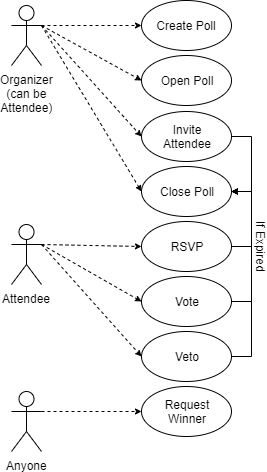

The diagram above was exported from draw.io. Its source (the exported page's mxGraphModel, read from the mxfile embedded in the PNG):
<mxGraphModel dx="446" dy="685" grid="1" gridSize="10" guides="1" tooltips="1" connect="1" arrows="1" fold="1" page="1" pageScale="1" pageWidth="850" pageHeight="1100" math="0" shadow="0">
  <root>
    <mxCell id="0" />
    <mxCell id="1" parent="0" />
    <mxCell id="qVNHFQ6u8paVSxFtAw5h-6" style="edgeStyle=orthogonalEdgeStyle;rounded=0;orthogonalLoop=1;jettySize=auto;html=1;exitX=1;exitY=0.3333333333333333;exitDx=0;exitDy=0;exitPerimeter=0;entryX=0;entryY=0.5;entryDx=0;entryDy=0;dashed=1;endSize=4;" parent="1" source="qVNHFQ6u8paVSxFtAw5h-1" target="qVNHFQ6u8paVSxFtAw5h-5" edge="1">
      <mxGeometry relative="1" as="geometry" />
    </mxCell>
    <mxCell id="qVNHFQ6u8paVSxFtAw5h-10" style="rounded=0;orthogonalLoop=1;jettySize=auto;html=1;exitX=1;exitY=0.3333333333333333;exitDx=0;exitDy=0;exitPerimeter=0;entryX=0;entryY=0.5;entryDx=0;entryDy=0;dashed=1;endSize=4;" parent="1" source="qVNHFQ6u8paVSxFtAw5h-1" target="qVNHFQ6u8paVSxFtAw5h-8" edge="1">
      <mxGeometry relative="1" as="geometry" />
    </mxCell>
    <mxCell id="qVNHFQ6u8paVSxFtAw5h-22" style="edgeStyle=none;rounded=0;orthogonalLoop=1;jettySize=auto;html=1;exitX=1;exitY=0.3333333333333333;exitDx=0;exitDy=0;exitPerimeter=0;entryX=0;entryY=0.5;entryDx=0;entryDy=0;dashed=1;endArrow=classic;endFill=1;endSize=4;" parent="1" source="qVNHFQ6u8paVSxFtAw5h-1" target="qVNHFQ6u8paVSxFtAw5h-21" edge="1">
      <mxGeometry relative="1" as="geometry" />
    </mxCell>
    <mxCell id="kYAKrhin9GgSdA1ajQ9B-1" style="rounded=0;orthogonalLoop=1;jettySize=auto;html=1;exitX=1;exitY=0.3333333333333333;exitDx=0;exitDy=0;exitPerimeter=0;entryX=0;entryY=0.5;entryDx=0;entryDy=0;dashed=1;endSize=4;startSize=4;" edge="1" parent="1" source="qVNHFQ6u8paVSxFtAw5h-1" target="qVNHFQ6u8paVSxFtAw5h-31">
      <mxGeometry relative="1" as="geometry" />
    </mxCell>
    <mxCell id="qVNHFQ6u8paVSxFtAw5h-1" value="Organizer&lt;br&gt;(can be&lt;br&gt;Attendee)" style="shape=umlActor;verticalLabelPosition=bottom;labelBackgroundColor=#ffffff;verticalAlign=top;html=1;outlineConnect=0;" parent="1" vertex="1">
      <mxGeometry x="20" y="20" width="30" height="60" as="geometry" />
    </mxCell>
    <mxCell id="qVNHFQ6u8paVSxFtAw5h-17" style="edgeStyle=none;rounded=0;orthogonalLoop=1;jettySize=auto;html=1;exitX=1;exitY=0.3333333333333333;exitDx=0;exitDy=0;exitPerimeter=0;entryX=0;entryY=0.5;entryDx=0;entryDy=0;dashed=1;endSize=4;endArrow=classic;endFill=1;" parent="1" source="qVNHFQ6u8paVSxFtAw5h-4" target="qVNHFQ6u8paVSxFtAw5h-12" edge="1">
      <mxGeometry relative="1" as="geometry" />
    </mxCell>
    <mxCell id="qVNHFQ6u8paVSxFtAw5h-18" style="edgeStyle=none;rounded=0;orthogonalLoop=1;jettySize=auto;html=1;exitX=1;exitY=0.3333333333333333;exitDx=0;exitDy=0;exitPerimeter=0;entryX=0;entryY=0.5;entryDx=0;entryDy=0;dashed=1;endSize=4;endArrow=classic;endFill=1;" parent="1" source="qVNHFQ6u8paVSxFtAw5h-4" target="qVNHFQ6u8paVSxFtAw5h-15" edge="1">
      <mxGeometry relative="1" as="geometry" />
    </mxCell>
    <mxCell id="qVNHFQ6u8paVSxFtAw5h-19" style="edgeStyle=none;rounded=0;orthogonalLoop=1;jettySize=auto;html=1;exitX=1;exitY=0.3333333333333333;exitDx=0;exitDy=0;exitPerimeter=0;entryX=0;entryY=0.5;entryDx=0;entryDy=0;dashed=1;endSize=4;" parent="1" source="qVNHFQ6u8paVSxFtAw5h-4" target="qVNHFQ6u8paVSxFtAw5h-16" edge="1">
      <mxGeometry relative="1" as="geometry" />
    </mxCell>
    <mxCell id="qVNHFQ6u8paVSxFtAw5h-4" value="Attendee" style="shape=umlActor;verticalLabelPosition=bottom;labelBackgroundColor=#ffffff;verticalAlign=top;html=1;outlineConnect=0;" parent="1" vertex="1">
      <mxGeometry x="20" y="239" width="30" height="60" as="geometry" />
    </mxCell>
    <mxCell id="qVNHFQ6u8paVSxFtAw5h-5" value="Create Poll" style="ellipse;whiteSpace=wrap;html=1;" parent="1" vertex="1">
      <mxGeometry x="150" y="15" width="90" height="50" as="geometry" />
    </mxCell>
    <mxCell id="qVNHFQ6u8paVSxFtAw5h-31" value="Open Poll" style="ellipse;whiteSpace=wrap;html=1;" parent="1" vertex="1">
      <mxGeometry x="150" y="70" width="90" height="50" as="geometry" />
    </mxCell>
    <mxCell id="kYAKrhin9GgSdA1ajQ9B-6" style="edgeStyle=orthogonalEdgeStyle;rounded=0;orthogonalLoop=1;jettySize=auto;html=1;exitX=1;exitY=0.5;exitDx=0;exitDy=0;entryX=1;entryY=0.5;entryDx=0;entryDy=0;startSize=4;endSize=4;" edge="1" parent="1" source="qVNHFQ6u8paVSxFtAw5h-8" target="qVNHFQ6u8paVSxFtAw5h-21">
      <mxGeometry relative="1" as="geometry" />
    </mxCell>
    <mxCell id="qVNHFQ6u8paVSxFtAw5h-8" value="Invite&lt;br&gt;Attendee" style="ellipse;whiteSpace=wrap;html=1;" parent="1" vertex="1">
      <mxGeometry x="150" y="126" width="90" height="50" as="geometry" />
    </mxCell>
    <mxCell id="kYAKrhin9GgSdA1ajQ9B-2" style="edgeStyle=orthogonalEdgeStyle;rounded=0;orthogonalLoop=1;jettySize=auto;html=1;exitX=1;exitY=0.5;exitDx=0;exitDy=0;entryX=1;entryY=0.5;entryDx=0;entryDy=0;startSize=4;endSize=4;" edge="1" parent="1" source="qVNHFQ6u8paVSxFtAw5h-12" target="qVNHFQ6u8paVSxFtAw5h-21">
      <mxGeometry relative="1" as="geometry" />
    </mxCell>
    <mxCell id="qVNHFQ6u8paVSxFtAw5h-12" value="RSVP" style="ellipse;whiteSpace=wrap;html=1;" parent="1" vertex="1">
      <mxGeometry x="150" y="236" width="90" height="50" as="geometry" />
    </mxCell>
    <mxCell id="kYAKrhin9GgSdA1ajQ9B-3" style="edgeStyle=orthogonalEdgeStyle;rounded=0;orthogonalLoop=1;jettySize=auto;html=1;exitX=1;exitY=0.5;exitDx=0;exitDy=0;entryX=1;entryY=0.5;entryDx=0;entryDy=0;startSize=4;endSize=4;" edge="1" parent="1" source="qVNHFQ6u8paVSxFtAw5h-15" target="qVNHFQ6u8paVSxFtAw5h-21">
      <mxGeometry relative="1" as="geometry" />
    </mxCell>
    <mxCell id="qVNHFQ6u8paVSxFtAw5h-15" value="Vote" style="ellipse;whiteSpace=wrap;html=1;" parent="1" vertex="1">
      <mxGeometry x="150" y="291" width="90" height="50" as="geometry" />
    </mxCell>
    <mxCell id="kYAKrhin9GgSdA1ajQ9B-4" style="edgeStyle=orthogonalEdgeStyle;rounded=0;orthogonalLoop=1;jettySize=auto;html=1;exitX=1;exitY=0.5;exitDx=0;exitDy=0;entryX=1;entryY=0.5;entryDx=0;entryDy=0;startSize=4;endSize=4;" edge="1" parent="1" source="qVNHFQ6u8paVSxFtAw5h-16" target="qVNHFQ6u8paVSxFtAw5h-21">
      <mxGeometry relative="1" as="geometry" />
    </mxCell>
    <mxCell id="kYAKrhin9GgSdA1ajQ9B-7" value="If Expired" style="text;html=1;resizable=0;points=[];align=center;verticalAlign=middle;labelBackgroundColor=#ffffff;rotation=90;" vertex="1" connectable="0" parent="kYAKrhin9GgSdA1ajQ9B-4">
      <mxGeometry x="0.4927" relative="1" as="geometry">
        <mxPoint x="10" y="22" as="offset" />
      </mxGeometry>
    </mxCell>
    <mxCell id="qVNHFQ6u8paVSxFtAw5h-16" value="Veto" style="ellipse;whiteSpace=wrap;html=1;" parent="1" vertex="1">
      <mxGeometry x="150" y="346" width="90" height="50" as="geometry" />
    </mxCell>
    <mxCell id="qVNHFQ6u8paVSxFtAw5h-21" value="Close Poll" style="ellipse;whiteSpace=wrap;html=1;" parent="1" vertex="1">
      <mxGeometry x="150" y="181" width="90" height="50" as="geometry" />
    </mxCell>
    <mxCell id="qVNHFQ6u8paVSxFtAw5h-29" style="edgeStyle=none;rounded=0;orthogonalLoop=1;jettySize=auto;html=1;exitX=1;exitY=0.3333333333333333;exitDx=0;exitDy=0;exitPerimeter=0;entryX=0;entryY=0.5;entryDx=0;entryDy=0;endArrow=classic;endFill=1;endSize=4;dashed=1;" parent="1" source="qVNHFQ6u8paVSxFtAw5h-23" target="qVNHFQ6u8paVSxFtAw5h-25" edge="1">
      <mxGeometry relative="1" as="geometry" />
    </mxCell>
    <mxCell id="qVNHFQ6u8paVSxFtAw5h-23" value="Anyone" style="shape=umlActor;verticalLabelPosition=bottom;labelBackgroundColor=#ffffff;verticalAlign=top;html=1;outlineConnect=0;" parent="1" vertex="1">
      <mxGeometry x="20" y="406" width="30" height="60" as="geometry" />
    </mxCell>
    <mxCell id="qVNHFQ6u8paVSxFtAw5h-25" value="Request &lt;br&gt;Winner" style="ellipse;whiteSpace=wrap;html=1;" parent="1" vertex="1">
      <mxGeometry x="150" y="401" width="90" height="50" as="geometry" />
    </mxCell>
  </root>
</mxGraphModel>